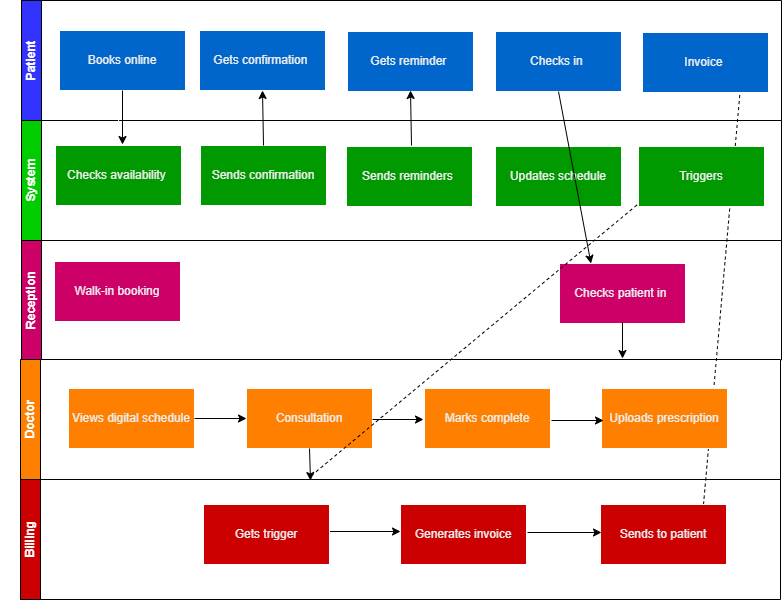

The diagram above was exported from draw.io. Its source (the exported page's mxGraphModel, read from the mxfile embedded in the PNG):
<mxGraphModel dx="1163" dy="631" grid="1" gridSize="10" guides="1" tooltips="1" connect="1" arrows="1" fold="1" page="1" pageScale="1" pageWidth="827" pageHeight="1169" background="light-dark(#FFFFFF,#FFFFFF)" math="0" shadow="0">
  <root>
    <mxCell id="0" />
    <mxCell id="1" parent="0" />
    <mxCell id="dNxyNK7c78bLwvsdeMH5-19" parent="1" style="swimlane;html=1;childLayout=stackLayout;resizeParent=1;resizeParentMax=0;horizontal=0;startSize=20;horizontalStack=0;labelBackgroundColor=light-dark(#FFFFFF,#FFFFFF);fillColor=light-dark(#FFFFFF,#FFFFFF);" value="" vertex="1">
      <mxGeometry height="480" width="780" x="21" y="120" as="geometry" />
    </mxCell>
    <mxCell id="dNxyNK7c78bLwvsdeMH5-21" parent="dNxyNK7c78bLwvsdeMH5-19" style="swimlane;html=1;startSize=20;horizontal=0;fillColor=light-dark(#FFFFFF,#3333FF);labelBorderColor=none;textShadow=0;strokeColor=light-dark(#000000,#000000);" value="Patient" vertex="1">
      <mxGeometry height="120" width="760" x="20" as="geometry" />
    </mxCell>
    <mxCell id="dNxyNK7c78bLwvsdeMH5-20" parent="dNxyNK7c78bLwvsdeMH5-19" style="swimlane;html=1;startSize=20;horizontal=0;fillColor=light-dark(#FFFFFF,#00CC00);strokeColor=light-dark(#000000,#000000);" value="System" vertex="1">
      <mxGeometry height="120" width="760" x="20" y="120" as="geometry" />
    </mxCell>
    <mxCell id="dNxyNK7c78bLwvsdeMH5-22" parent="dNxyNK7c78bLwvsdeMH5-19" style="swimlane;html=1;startSize=20;horizontal=0;fillColor=light-dark(#FFFFFF,#CC0066);strokeColor=light-dark(#000000,#000000);" value="Reception" vertex="1">
      <mxGeometry height="120" width="760" x="20" y="240" as="geometry" />
    </mxCell>
    <mxCell id="jcpvvGbAMrS-7d35XDul-43" parent="dNxyNK7c78bLwvsdeMH5-22" style="rounded=0;whiteSpace=wrap;html=1;fontFamily=Helvetica;fontSize=12;fontColor=#000000;align=center;fillColor=light-dark(#FFFFFF,#CC0066);" value="Checks patient in&amp;nbsp;" vertex="1">
      <mxGeometry height="60" width="126" x="538" y="23" as="geometry" />
    </mxCell>
    <mxCell id="jcpvvGbAMrS-7d35XDul-39" parent="dNxyNK7c78bLwvsdeMH5-19" style="swimlane;html=1;startSize=20;horizontal=0;" value="Reception" vertex="1">
      <mxGeometry height="120" width="760" x="20" y="360" as="geometry" />
    </mxCell>
    <mxCell id="jcpvvGbAMrS-7d35XDul-5" parent="1" style="swimlane;html=1;childLayout=stackLayout;resizeParent=1;resizeParentMax=0;horizontal=0;startSize=20;horizontalStack=0;fillColor=light-dark(#FFFFFF,#FFFFFF);" value="" vertex="1">
      <mxGeometry height="240" width="780" x="20" y="479" as="geometry" />
    </mxCell>
    <mxCell id="jcpvvGbAMrS-7d35XDul-10" parent="jcpvvGbAMrS-7d35XDul-5" style="swimlane;html=1;startSize=20;horizontal=0;fillColor=light-dark(#FFFFFF,#FF8000);strokeColor=light-dark(#000000,#000000);" value="Doctor" vertex="1">
      <mxGeometry height="120" width="760" x="20" as="geometry" />
    </mxCell>
    <mxCell id="jcpvvGbAMrS-7d35XDul-53" edge="1" parent="jcpvvGbAMrS-7d35XDul-10" style="endArrow=classic;html=1;rounded=0;strokeColor=light-dark(#000000,#000000);entryX=0;entryY=0.25;entryDx=0;entryDy=0;" value="">
      <mxGeometry height="50" relative="1" width="50" as="geometry">
        <mxPoint x="306" y="172" as="sourcePoint" />
        <mxPoint x="380" y="172" as="targetPoint" />
      </mxGeometry>
    </mxCell>
    <mxCell id="jcpvvGbAMrS-7d35XDul-68" edge="1" parent="jcpvvGbAMrS-7d35XDul-10" style="endArrow=none;dashed=1;html=1;rounded=0;strokeColor=light-dark(#000000,#000000);entryX=0.75;entryY=1;entryDx=0;entryDy=0;" value="">
      <mxGeometry height="50" relative="1" width="50" as="geometry">
        <mxPoint x="683" y="145" as="sourcePoint" />
        <mxPoint x="719.5" y="-267" as="targetPoint" />
      </mxGeometry>
    </mxCell>
    <mxCell id="jcpvvGbAMrS-7d35XDul-17" parent="jcpvvGbAMrS-7d35XDul-5" style="swimlane;html=1;startSize=20;horizontal=0;fillColor=light-dark(#FFFFFF,#CC0000);strokeColor=light-dark(#000000,#000000);" value="Billing" vertex="1">
      <mxGeometry height="120" width="760" x="20" y="120" as="geometry" />
    </mxCell>
    <mxCell id="jcpvvGbAMrS-7d35XDul-54" edge="1" parent="jcpvvGbAMrS-7d35XDul-17" source="jcpvvGbAMrS-7d35XDul-50" style="edgeStyle=orthogonalEdgeStyle;rounded=0;orthogonalLoop=1;jettySize=auto;html=1;" target="jcpvvGbAMrS-7d35XDul-51" value="">
      <mxGeometry relative="1" as="geometry" />
    </mxCell>
    <mxCell id="jcpvvGbAMrS-7d35XDul-50" parent="jcpvvGbAMrS-7d35XDul-17" style="rounded=0;whiteSpace=wrap;html=1;fontFamily=Helvetica;fontSize=12;fontColor=#000000;align=center;fillColor=light-dark(#FFFFFF,#CC0000);" value="Generates invoice" vertex="1">
      <mxGeometry height="60" width="126" x="380" y="25" as="geometry" />
    </mxCell>
    <mxCell id="jcpvvGbAMrS-7d35XDul-51" parent="jcpvvGbAMrS-7d35XDul-17" style="rounded=0;whiteSpace=wrap;html=1;fontFamily=Helvetica;fontSize=12;fontColor=#000000;align=center;fillColor=light-dark(#FFFFFF,#CC0000);" value="Sends to patient" vertex="1">
      <mxGeometry height="60" width="126" x="580" y="25" as="geometry" />
    </mxCell>
    <mxCell id="jcpvvGbAMrS-7d35XDul-28" parent="1" style="rounded=0;whiteSpace=wrap;html=1;fontFamily=Helvetica;fontSize=12;fontColor=#000000;align=center;fillColor=light-dark(#FFFFFF,#0066CC);" value="Gets confirmation&amp;nbsp;" vertex="1">
      <mxGeometry height="60" width="126" x="219" y="150" as="geometry" />
    </mxCell>
    <mxCell id="jcpvvGbAMrS-7d35XDul-29" parent="1" style="rounded=0;whiteSpace=wrap;html=1;fontFamily=Helvetica;fontSize=12;fontColor=#000000;align=center;fillColor=light-dark(#FFFFFF,#0066CC);" value="Gets reminder&amp;nbsp;" vertex="1">
      <mxGeometry height="60" width="126" x="367" y="151" as="geometry" />
    </mxCell>
    <mxCell id="jcpvvGbAMrS-7d35XDul-30" parent="1" style="rounded=0;whiteSpace=wrap;html=1;fontFamily=Helvetica;fontSize=12;fontColor=#000000;align=center;fillColor=light-dark(#FFFFFF,#0066CC);" value="Checks in&amp;nbsp;" vertex="1">
      <mxGeometry height="60" width="126" x="515" y="151" as="geometry" />
    </mxCell>
    <mxCell id="jcpvvGbAMrS-7d35XDul-31" parent="1" style="rounded=0;whiteSpace=wrap;html=1;fontFamily=Helvetica;fontSize=12;fontColor=#000000;align=center;fillColor=light-dark(#FFFFFF,#0066CC);" value="Invoice&amp;nbsp;" vertex="1">
      <mxGeometry height="60" width="126" x="662" y="152" as="geometry" />
    </mxCell>
    <mxCell id="jcpvvGbAMrS-7d35XDul-73" edge="1" parent="1" source="jcpvvGbAMrS-7d35XDul-32" style="edgeStyle=orthogonalEdgeStyle;rounded=0;orthogonalLoop=1;jettySize=auto;html=1;" target="jcpvvGbAMrS-7d35XDul-69" value="">
      <mxGeometry relative="1" as="geometry" />
    </mxCell>
    <mxCell id="jcpvvGbAMrS-7d35XDul-32" parent="1" style="rounded=0;whiteSpace=wrap;html=1;fontFamily=Helvetica;fontSize=12;fontColor=#000000;align=center;fillColor=light-dark(#FFFFFF,#009900);" value="Checks availability&amp;nbsp;" vertex="1">
      <mxGeometry height="60" width="126" x="75" y="265" as="geometry" />
    </mxCell>
    <mxCell id="jcpvvGbAMrS-7d35XDul-35" parent="1" style="rounded=0;whiteSpace=wrap;html=1;fontFamily=Helvetica;fontSize=12;fontColor=#000000;align=center;fillColor=light-dark(#FFFFFF,#009900);" value="Sends confirmation" vertex="1">
      <mxGeometry height="60" width="126" x="220" y="265" as="geometry" />
    </mxCell>
    <mxCell id="jcpvvGbAMrS-7d35XDul-36" parent="1" style="rounded=0;whiteSpace=wrap;html=1;fontFamily=Helvetica;fontSize=12;fontColor=#000000;align=center;fillColor=light-dark(#FFFFFF,#009900);" value="Sends reminders&amp;nbsp;" vertex="1">
      <mxGeometry height="60" width="126" x="366" y="266" as="geometry" />
    </mxCell>
    <mxCell id="jcpvvGbAMrS-7d35XDul-37" parent="1" style="rounded=0;whiteSpace=wrap;html=1;fontFamily=Helvetica;fontSize=12;fontColor=#000000;align=center;fillColor=light-dark(#FFFFFF,#009900);" value="Updates schedule" vertex="1">
      <mxGeometry height="60" width="126" x="515" y="266" as="geometry" />
    </mxCell>
    <mxCell id="jcpvvGbAMrS-7d35XDul-38" parent="1" style="rounded=0;whiteSpace=wrap;html=1;fontFamily=Helvetica;fontSize=12;fontColor=#000000;align=center;fillColor=light-dark(#FFFFFF,#009900);" value="Triggers" vertex="1">
      <mxGeometry height="60" width="126" x="658" y="266" as="geometry" />
    </mxCell>
    <mxCell id="jcpvvGbAMrS-7d35XDul-41" parent="1" style="rounded=0;whiteSpace=wrap;html=1;fontFamily=Helvetica;fontSize=12;fontColor=#000000;align=center;fillColor=light-dark(#FFFFFF,#CC0066);" value="Walk-in booking" vertex="1">
      <mxGeometry height="60" width="126" x="74" y="381" as="geometry" />
    </mxCell>
    <mxCell id="jcpvvGbAMrS-7d35XDul-44" parent="1" style="rounded=0;whiteSpace=wrap;html=1;fontFamily=Helvetica;fontSize=12;fontColor=#000000;align=center;fillColor=light-dark(#FFFFFF,#FF8000);" value="Views digital schedule" vertex="1">
      <mxGeometry height="60" width="126" x="88" y="508" as="geometry" />
    </mxCell>
    <mxCell id="jcpvvGbAMrS-7d35XDul-57" edge="1" parent="1" source="jcpvvGbAMrS-7d35XDul-45" style="edgeStyle=orthogonalEdgeStyle;rounded=0;orthogonalLoop=1;jettySize=auto;html=1;" target="jcpvvGbAMrS-7d35XDul-46" value="">
      <mxGeometry relative="1" as="geometry" />
    </mxCell>
    <mxCell id="jcpvvGbAMrS-7d35XDul-45" parent="1" style="rounded=0;whiteSpace=wrap;html=1;fontFamily=Helvetica;fontSize=12;fontColor=#000000;align=center;fillColor=light-dark(#FFFFFF,#FF8000);" value="Consultation" vertex="1">
      <mxGeometry height="60" width="126" x="266" y="508" as="geometry" />
    </mxCell>
    <mxCell id="jcpvvGbAMrS-7d35XDul-46" parent="1" style="rounded=0;whiteSpace=wrap;html=1;fontFamily=Helvetica;fontSize=12;fontColor=#000000;align=center;fillColor=light-dark(#FFFFFF,#FF8000);" value="Marks complete" vertex="1">
      <mxGeometry height="60" width="126" x="444" y="508" as="geometry" />
    </mxCell>
    <mxCell id="jcpvvGbAMrS-7d35XDul-47" parent="1" style="rounded=0;whiteSpace=wrap;html=1;fontFamily=Helvetica;fontSize=12;fontColor=#000000;align=center;fillColor=light-dark(#FFFFFF,#FF8000);" value="Uploads&amp;nbsp;prescription" vertex="1">
      <mxGeometry height="60" width="126" x="621" y="508" as="geometry" />
    </mxCell>
    <mxCell id="jcpvvGbAMrS-7d35XDul-49" parent="1" style="rounded=0;whiteSpace=wrap;html=1;fontFamily=Helvetica;fontSize=12;fontColor=#000000;align=center;fillColor=light-dark(#FFFFFF,#CC0000);" value="Gets trigger" vertex="1">
      <mxGeometry height="60" width="126" x="223" y="624" as="geometry" />
    </mxCell>
    <mxCell id="jcpvvGbAMrS-7d35XDul-55" edge="1" parent="1" style="endArrow=classic;html=1;rounded=0;strokeColor=light-dark(#000000,#000000);entryX=0;entryY=0.25;entryDx=0;entryDy=0;" value="">
      <mxGeometry height="50" relative="1" width="50" as="geometry">
        <mxPoint x="547" y="652" as="sourcePoint" />
        <mxPoint x="621" y="652" as="targetPoint" />
      </mxGeometry>
    </mxCell>
    <mxCell id="jcpvvGbAMrS-7d35XDul-56" edge="1" parent="1" source="jcpvvGbAMrS-7d35XDul-44" style="endArrow=classic;html=1;rounded=0;strokeColor=light-dark(#000000,#000000);exitX=1;exitY=0.5;exitDx=0;exitDy=0;entryX=0;entryY=0.5;entryDx=0;entryDy=0;" target="jcpvvGbAMrS-7d35XDul-45" value="">
      <mxGeometry height="50" relative="1" width="50" as="geometry">
        <mxPoint x="230" y="508" as="sourcePoint" />
        <mxPoint x="280" y="458" as="targetPoint" />
      </mxGeometry>
    </mxCell>
    <mxCell id="jcpvvGbAMrS-7d35XDul-58" edge="1" parent="1" style="endArrow=classic;html=1;rounded=0;strokeColor=light-dark(#000000,#000000);exitX=1;exitY=0.5;exitDx=0;exitDy=0;entryX=0;entryY=0.5;entryDx=0;entryDy=0;" value="">
      <mxGeometry height="50" relative="1" width="50" as="geometry">
        <mxPoint x="392" y="539" as="sourcePoint" />
        <mxPoint x="443" y="539" as="targetPoint" />
      </mxGeometry>
    </mxCell>
    <mxCell id="jcpvvGbAMrS-7d35XDul-64" edge="1" parent="1" source="jcpvvGbAMrS-7d35XDul-45" style="endArrow=classic;html=1;rounded=0;strokeColor=light-dark(#000000,#000000);exitX=0.5;exitY=1;exitDx=0;exitDy=0;" value="">
      <mxGeometry height="50" relative="1" width="50" as="geometry">
        <mxPoint x="380" y="540" as="sourcePoint" />
        <mxPoint x="330" y="600" as="targetPoint" />
      </mxGeometry>
    </mxCell>
    <mxCell id="jcpvvGbAMrS-7d35XDul-65" edge="1" parent="1" style="endArrow=classic;html=1;rounded=0;strokeColor=light-dark(#000000,#000000);exitX=0.5;exitY=1;exitDx=0;exitDy=0;" value="">
      <mxGeometry height="50" relative="1" width="50" as="geometry">
        <mxPoint x="642" y="442" as="sourcePoint" />
        <mxPoint x="642" y="478" as="targetPoint" />
      </mxGeometry>
    </mxCell>
    <mxCell id="jcpvvGbAMrS-7d35XDul-67" edge="1" parent="1" style="endArrow=none;dashed=1;html=1;rounded=0;strokeColor=light-dark(#000000,#000000);entryX=0.056;entryY=0.883;entryDx=0;entryDy=0;entryPerimeter=0;" value="">
      <mxGeometry height="50" relative="1" width="50" as="geometry">
        <mxPoint x="331" y="595" as="sourcePoint" />
        <mxPoint x="657.056" y="323.98" as="targetPoint" />
      </mxGeometry>
    </mxCell>
    <mxCell id="jcpvvGbAMrS-7d35XDul-69" parent="1" style="rounded=0;whiteSpace=wrap;html=1;fontFamily=Helvetica;fontSize=12;fontColor=#000000;align=center;fillColor=light-dark(#FFFFFF,#0066CC);" value="Books online" vertex="1">
      <mxGeometry height="60" width="126" x="79" y="150" as="geometry" />
    </mxCell>
    <mxCell id="jcpvvGbAMrS-7d35XDul-70" edge="1" parent="1" source="jcpvvGbAMrS-7d35XDul-69" style="endArrow=classic;html=1;rounded=0;strokeColor=light-dark(#000000,#000000);exitX=0.5;exitY=1;exitDx=0;exitDy=0;" value="">
      <mxGeometry height="50" relative="1" width="50" as="geometry">
        <mxPoint x="138" y="216" as="sourcePoint" />
        <mxPoint x="142" y="264" as="targetPoint" />
      </mxGeometry>
    </mxCell>
    <mxCell id="jcpvvGbAMrS-7d35XDul-71" edge="1" parent="1" source="jcpvvGbAMrS-7d35XDul-35" style="endArrow=classic;html=1;rounded=0;strokeColor=light-dark(#000000,#000000);entryX=0.5;entryY=1;entryDx=0;entryDy=0;exitX=0.5;exitY=0;exitDx=0;exitDy=0;" target="jcpvvGbAMrS-7d35XDul-28" value="">
      <mxGeometry height="50" relative="1" width="50" as="geometry">
        <mxPoint x="281" y="260" as="sourcePoint" />
        <mxPoint x="283" y="210" as="targetPoint" />
      </mxGeometry>
    </mxCell>
    <mxCell id="jcpvvGbAMrS-7d35XDul-72" edge="1" parent="1" style="endArrow=classic;html=1;rounded=0;strokeColor=light-dark(#000000,#000000);entryX=0.5;entryY=1;entryDx=0;entryDy=0;exitX=0.5;exitY=0;exitDx=0;exitDy=0;" value="">
      <mxGeometry height="50" relative="1" width="50" as="geometry">
        <mxPoint x="431" y="265" as="sourcePoint" />
        <mxPoint x="430" y="210" as="targetPoint" />
      </mxGeometry>
    </mxCell>
    <mxCell id="jcpvvGbAMrS-7d35XDul-75" edge="1" parent="1" source="jcpvvGbAMrS-7d35XDul-30" style="endArrow=classic;html=1;rounded=0;strokeColor=light-dark(#000000,#000000);entryX=0.25;entryY=0;entryDx=0;entryDy=0;exitX=0.5;exitY=1;exitDx=0;exitDy=0;" target="jcpvvGbAMrS-7d35XDul-43" value="">
      <mxGeometry height="50" relative="1" width="50" as="geometry">
        <mxPoint x="380" y="380" as="sourcePoint" />
        <mxPoint x="430" y="330" as="targetPoint" />
      </mxGeometry>
    </mxCell>
    <mxCell id="JeCQm4K3Ga0L81b7ncdD-1" edge="1" parent="1" style="endArrow=classic;html=1;rounded=0;strokeColor=light-dark(#000000,#000000);exitX=1;exitY=0.5;exitDx=0;exitDy=0;entryX=0;entryY=0.5;entryDx=0;entryDy=0;" value="">
      <mxGeometry height="50" relative="1" width="50" as="geometry">
        <mxPoint x="571" y="540" as="sourcePoint" />
        <mxPoint x="623" y="540" as="targetPoint" />
      </mxGeometry>
    </mxCell>
  </root>
</mxGraphModel>